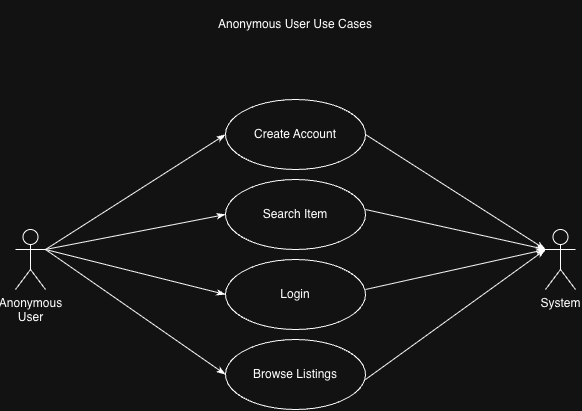

The diagram above was exported from draw.io. Its source (the exported page's mxGraphModel, read from the mxfile embedded in the PNG):
<mxGraphModel dx="688" dy="487" grid="1" gridSize="10" guides="1" tooltips="1" connect="1" arrows="1" fold="1" page="1" pageScale="1" pageWidth="850" pageHeight="1100" math="0" shadow="0">
  <root>
    <mxCell id="0" />
    <mxCell id="1" parent="0" />
    <mxCell id="DDa_gL58EJIJWWrg1w5Z-27" parent="1" style="shape=umlActor;verticalLabelPosition=bottom;verticalAlign=top;html=1;" value="Anonymous&lt;div&gt;User&lt;/div&gt;" vertex="1">
      <mxGeometry height="60" width="30" x="160" y="260" as="geometry" />
    </mxCell>
    <mxCell id="DDa_gL58EJIJWWrg1w5Z-28" parent="1" style="shape=umlActor;verticalLabelPosition=bottom;verticalAlign=top;html=1;" value="System" vertex="1">
      <mxGeometry height="60" width="30" x="690" y="260" as="geometry" />
    </mxCell>
    <mxCell id="DDa_gL58EJIJWWrg1w5Z-29" parent="1" style="ellipse;whiteSpace=wrap;html=1;" value="Create Account" vertex="1">
      <mxGeometry height="70" width="140" x="370" y="130" as="geometry" />
    </mxCell>
    <mxCell id="DDa_gL58EJIJWWrg1w5Z-30" parent="1" style="ellipse;whiteSpace=wrap;html=1;" value="Search Item" vertex="1">
      <mxGeometry height="70" width="140" x="370" y="210" as="geometry" />
    </mxCell>
    <mxCell id="DDa_gL58EJIJWWrg1w5Z-31" parent="1" style="ellipse;whiteSpace=wrap;html=1;" value="Login" vertex="1">
      <mxGeometry height="70" width="140" x="370" y="290" as="geometry" />
    </mxCell>
    <mxCell id="DDa_gL58EJIJWWrg1w5Z-32" edge="1" parent="1" source="DDa_gL58EJIJWWrg1w5Z-27" style="endArrow=classicThin;html=1;rounded=0;entryX=0;entryY=0.5;entryDx=0;entryDy=0;exitX=1;exitY=0.3333333333333333;exitDx=0;exitDy=0;exitPerimeter=0;endFill=1;" target="DDa_gL58EJIJWWrg1w5Z-29" value="">
      <mxGeometry height="50" relative="1" width="50" as="geometry">
        <mxPoint x="240" y="290" as="sourcePoint" />
        <mxPoint x="290" y="240" as="targetPoint" />
      </mxGeometry>
    </mxCell>
    <mxCell id="DDa_gL58EJIJWWrg1w5Z-33" edge="1" parent="1" source="DDa_gL58EJIJWWrg1w5Z-27" style="endArrow=classicThin;html=1;rounded=0;entryX=0;entryY=0.5;entryDx=0;entryDy=0;exitX=1;exitY=0.3333333333333333;exitDx=0;exitDy=0;exitPerimeter=0;endFill=1;" target="DDa_gL58EJIJWWrg1w5Z-30" value="">
      <mxGeometry height="50" relative="1" width="50" as="geometry">
        <mxPoint x="230" y="302.5" as="sourcePoint" />
        <mxPoint x="370" y="187.5" as="targetPoint" />
      </mxGeometry>
    </mxCell>
    <mxCell id="DDa_gL58EJIJWWrg1w5Z-34" edge="1" parent="1" source="DDa_gL58EJIJWWrg1w5Z-27" style="endArrow=classicThin;html=1;rounded=0;entryX=0;entryY=0.5;entryDx=0;entryDy=0;exitX=1;exitY=0.3333333333333333;exitDx=0;exitDy=0;exitPerimeter=0;endFill=1;" target="DDa_gL58EJIJWWrg1w5Z-31" value="">
      <mxGeometry height="50" relative="1" width="50" as="geometry">
        <mxPoint x="320" y="325" as="sourcePoint" />
        <mxPoint x="460" y="290" as="targetPoint" />
      </mxGeometry>
    </mxCell>
    <mxCell id="DDa_gL58EJIJWWrg1w5Z-35" edge="1" parent="1" source="DDa_gL58EJIJWWrg1w5Z-27" style="endArrow=classicThin;html=1;rounded=0;entryX=0;entryY=0.5;entryDx=0;entryDy=0;exitX=1;exitY=0.3333333333333333;exitDx=0;exitDy=0;exitPerimeter=0;endFill=1;" value="">
      <mxGeometry height="50" relative="1" width="50" as="geometry">
        <mxPoint x="310" y="330" as="sourcePoint" />
        <mxPoint x="370" y="405" as="targetPoint" />
      </mxGeometry>
    </mxCell>
    <mxCell id="DDa_gL58EJIJWWrg1w5Z-36" edge="1" parent="1" style="endArrow=classicThin;html=1;rounded=0;entryX=0;entryY=0.3333333333333333;entryDx=0;entryDy=0;exitX=1;exitY=0.3333333333333333;exitDx=0;exitDy=0;exitPerimeter=0;entryPerimeter=0;endFill=1;" target="DDa_gL58EJIJWWrg1w5Z-28" value="">
      <mxGeometry height="50" relative="1" width="50" as="geometry">
        <mxPoint x="510" y="165" as="sourcePoint" />
        <mxPoint x="650" y="210" as="targetPoint" />
      </mxGeometry>
    </mxCell>
    <mxCell id="DDa_gL58EJIJWWrg1w5Z-37" edge="1" parent="1" style="endArrow=classicThin;html=1;rounded=0;entryX=0;entryY=0.3333333333333333;entryDx=0;entryDy=0;exitX=1;exitY=0.3333333333333333;exitDx=0;exitDy=0;exitPerimeter=0;entryPerimeter=0;endFill=1;" target="DDa_gL58EJIJWWrg1w5Z-28" value="">
      <mxGeometry height="50" relative="1" width="50" as="geometry">
        <mxPoint x="510" y="320" as="sourcePoint" />
        <mxPoint x="650" y="365" as="targetPoint" />
      </mxGeometry>
    </mxCell>
    <mxCell id="DDa_gL58EJIJWWrg1w5Z-38" edge="1" parent="1" style="endArrow=classicThin;html=1;rounded=0;entryX=0;entryY=0.3333333333333333;entryDx=0;entryDy=0;exitX=1;exitY=0.3333333333333333;exitDx=0;exitDy=0;exitPerimeter=0;entryPerimeter=0;endFill=1;" target="DDa_gL58EJIJWWrg1w5Z-28" value="">
      <mxGeometry height="50" relative="1" width="50" as="geometry">
        <mxPoint x="510" y="410" as="sourcePoint" />
        <mxPoint x="650" y="455" as="targetPoint" />
      </mxGeometry>
    </mxCell>
    <mxCell id="DDa_gL58EJIJWWrg1w5Z-39" edge="1" parent="1" style="endArrow=classicThin;html=1;rounded=0;entryX=0;entryY=0.3333333333333333;entryDx=0;entryDy=0;exitX=1;exitY=0.3333333333333333;exitDx=0;exitDy=0;exitPerimeter=0;entryPerimeter=0;endFill=1;" target="DDa_gL58EJIJWWrg1w5Z-28" value="">
      <mxGeometry height="50" relative="1" width="50" as="geometry">
        <mxPoint x="510" y="240" as="sourcePoint" />
        <mxPoint x="660" y="305" as="targetPoint" />
      </mxGeometry>
    </mxCell>
    <mxCell id="DDa_gL58EJIJWWrg1w5Z-40" parent="1" style="ellipse;whiteSpace=wrap;html=1;" value="Browse Listings" vertex="1">
      <mxGeometry height="70" width="140" x="370" y="370" as="geometry" />
    </mxCell>
    <mxCell id="DDa_gL58EJIJWWrg1w5Z-43" parent="1" style="text;html=1;whiteSpace=wrap;strokeColor=none;fillColor=none;align=center;verticalAlign=middle;rounded=0;" value="Anonymous User Use Cases" vertex="1">
      <mxGeometry height="50" width="180" x="350" y="30" as="geometry" />
    </mxCell>
  </root>
</mxGraphModel>